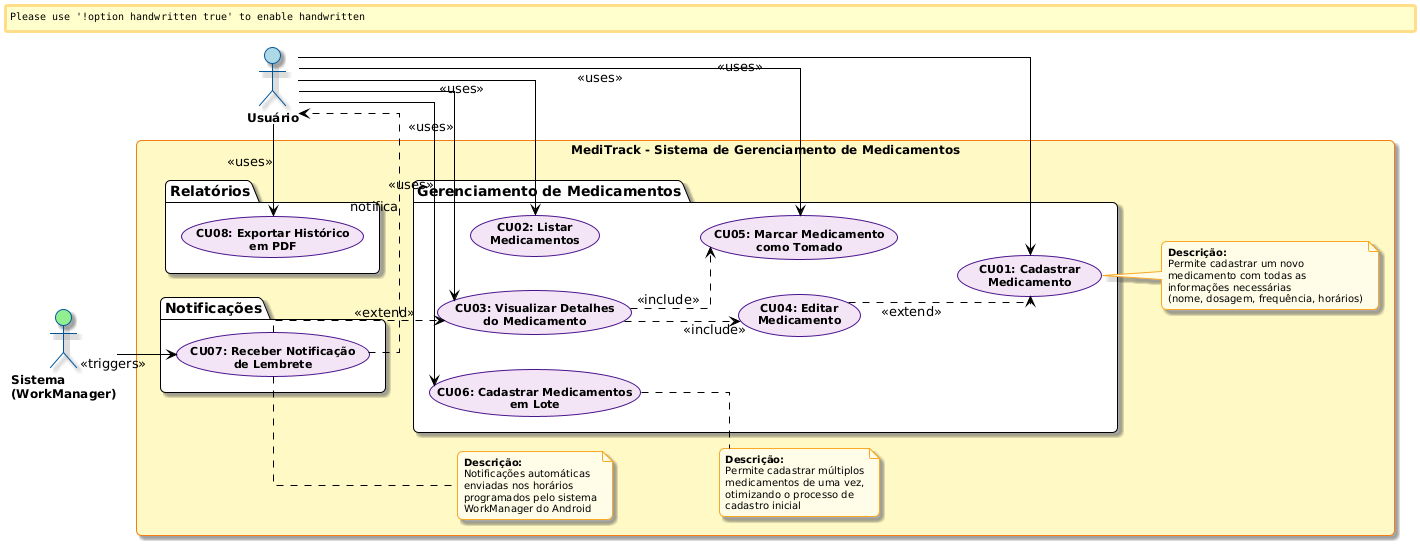

The diagram above was rendered by PlantUML. Its source (embedded in the PNG):
@startuml
!theme plain
skinparam backgroundColor #FFFFFF
skinparam handwritten false
skinparam monochrome false
skinparam shadowing true
skinparam roundcorner 10
skinparam maxMessageSize 60
skinparam linetype ortho

skinparam actor {
    BackgroundColor #E1F5FE
    BorderColor #01579B
    FontSize 12
    FontStyle bold
}

skinparam usecase {
    BackgroundColor #F3E5F5
    BorderColor #4A148C
    FontSize 11
    FontStyle bold
}

skinparam rectangle {
    BackgroundColor #FFF9C4
    BorderColor #F57F17
    FontSize 12
    FontStyle bold
}

skinparam note {
    BackgroundColor #FFFDE7
    BorderColor #F9A825
    FontSize 10
}

left to right direction

actor "Usuário" as usuario #LightBlue
actor "Sistema\n(WorkManager)" as sistema #LightGreen

rectangle "MediTrack - Sistema de Gerenciamento de Medicamentos" #FFF9C4 {
  
  package "Gerenciamento de Medicamentos" {
    usecase "CU01: Cadastrar\nMedicamento" as CU01
    usecase "CU02: Listar\nMedicamentos" as CU02
    usecase "CU03: Visualizar Detalhes\ndo Medicamento" as CU03
    usecase "CU04: Editar\nMedicamento" as CU04
    usecase "CU05: Marcar Medicamento\ncomo Tomado" as CU05
    usecase "CU06: Cadastrar Medicamentos\nem Lote" as CU06
  }
  
  package "Notificações" {
    usecase "CU07: Receber Notificação\nde Lembrete" as CU07
  }
  
  package "Relatórios" {
    usecase "CU08: Exportar Histórico\nem PDF" as CU08
  }
  
  ' Relacionamentos com atores
  usuario --> CU01 : <<uses>>
  usuario --> CU02 : <<uses>>
  usuario --> CU03 : <<uses>>
  usuario --> CU05 : <<uses>>
  usuario --> CU06 : <<uses>>
  usuario --> CU08 : <<uses>>
  
  sistema --> CU07 : <<triggers>>
  
  ' Relacionamentos entre casos de uso
  CU03 ..> CU04 : <<include>>
  CU03 ..> CU05 : <<include>>
  CU04 ..> CU01 : <<extend>>
  CU07 ..> usuario : notifica
  CU07 ..> CU03 : <<extend>>
  
  note right of CU01
    <b>Descrição:</b>
    Permite cadastrar um novo
    medicamento com todas as
    informações necessárias
    (nome, dosagem, frequência, horários)
  end note
  
  note right of CU06
    <b>Descrição:</b>
    Permite cadastrar múltiplos
    medicamentos de uma vez,
    otimizando o processo de
    cadastro inicial
  end note
  
  note right of CU07
    <b>Descrição:</b>
    Notificações automáticas
    enviadas nos horários
    programados pelo sistema
    WorkManager do Android
  end note
}
@enduml